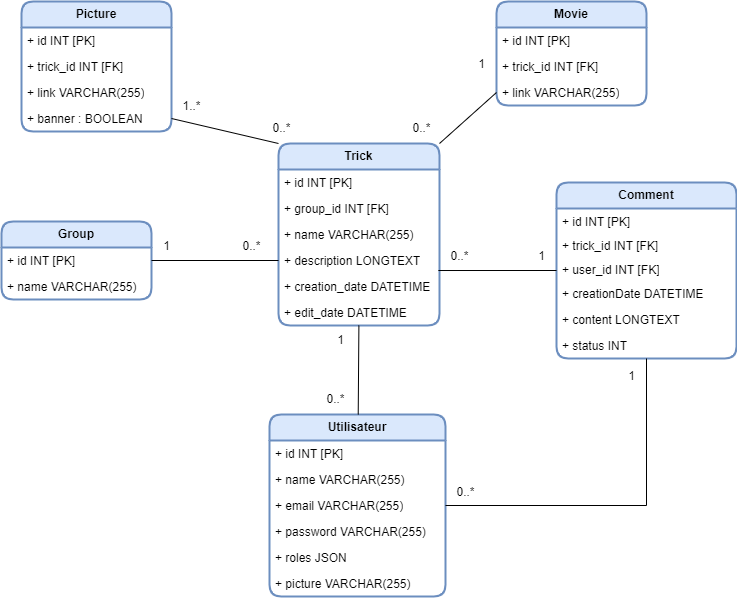

The diagram above was exported from draw.io. Its source (the exported page's mxGraphModel, read from the mxfile embedded in the PNG):
<mxGraphModel dx="1434" dy="738" grid="1" gridSize="10" guides="1" tooltips="1" connect="1" arrows="1" fold="1" page="1" pageScale="1" pageWidth="1169" pageHeight="827" math="0" shadow="0">
  <root>
    <mxCell id="79S_wPrga9v553_2PBae-0" />
    <mxCell id="79S_wPrga9v553_2PBae-1" parent="79S_wPrga9v553_2PBae-0" />
    <mxCell id="79S_wPrga9v553_2PBae-2" value="&lt;b&gt;Utilisateur&lt;/b&gt;" style="swimlane;fontStyle=0;childLayout=stackLayout;horizontal=1;startSize=26;fillColor=#dae8fc;horizontalStack=0;resizeParent=1;resizeParentMax=0;resizeLast=0;collapsible=1;marginBottom=0;whiteSpace=wrap;html=1;strokeColor=#6c8ebf;rounded=1;strokeWidth=2;" vertex="1" parent="79S_wPrga9v553_2PBae-1">
      <mxGeometry x="448" y="433" width="176" height="182" as="geometry">
        <mxRectangle x="80" y="180" width="70" height="30" as="alternateBounds" />
      </mxGeometry>
    </mxCell>
    <mxCell id="79S_wPrga9v553_2PBae-3" value="+ id INT [PK]" style="text;strokeColor=none;fillColor=none;align=left;verticalAlign=top;spacingLeft=4;spacingRight=4;overflow=hidden;rotatable=0;points=[[0,0.5],[1,0.5]];portConstraint=eastwest;whiteSpace=wrap;html=1;" vertex="1" parent="79S_wPrga9v553_2PBae-2">
      <mxGeometry y="26" width="176" height="26" as="geometry" />
    </mxCell>
    <mxCell id="79S_wPrga9v553_2PBae-4" value="+ name VARCHAR(255)" style="text;strokeColor=none;fillColor=none;align=left;verticalAlign=top;spacingLeft=4;spacingRight=4;overflow=hidden;rotatable=0;points=[[0,0.5],[1,0.5]];portConstraint=eastwest;whiteSpace=wrap;html=1;" vertex="1" parent="79S_wPrga9v553_2PBae-2">
      <mxGeometry y="52" width="176" height="26" as="geometry" />
    </mxCell>
    <mxCell id="79S_wPrga9v553_2PBae-5" value="+ email VARCHAR(255)" style="text;strokeColor=none;fillColor=none;align=left;verticalAlign=top;spacingLeft=4;spacingRight=4;overflow=hidden;rotatable=0;points=[[0,0.5],[1,0.5]];portConstraint=eastwest;whiteSpace=wrap;html=1;" vertex="1" parent="79S_wPrga9v553_2PBae-2">
      <mxGeometry y="78" width="176" height="26" as="geometry" />
    </mxCell>
    <mxCell id="79S_wPrga9v553_2PBae-6" value="+ password VARCHAR(255)" style="text;strokeColor=none;fillColor=none;align=left;verticalAlign=top;spacingLeft=4;spacingRight=4;overflow=hidden;rotatable=0;points=[[0,0.5],[1,0.5]];portConstraint=eastwest;whiteSpace=wrap;html=1;" vertex="1" parent="79S_wPrga9v553_2PBae-2">
      <mxGeometry y="104" width="176" height="26" as="geometry" />
    </mxCell>
    <mxCell id="79S_wPrga9v553_2PBae-7" value="+ roles JSON" style="text;strokeColor=none;fillColor=none;align=left;verticalAlign=top;spacingLeft=4;spacingRight=4;overflow=hidden;rotatable=0;points=[[0,0.5],[1,0.5]];portConstraint=eastwest;whiteSpace=wrap;html=1;" vertex="1" parent="79S_wPrga9v553_2PBae-2">
      <mxGeometry y="130" width="176" height="26" as="geometry" />
    </mxCell>
    <mxCell id="79S_wPrga9v553_2PBae-8" value="+ picture VARCHAR(255)" style="text;strokeColor=none;fillColor=none;align=left;verticalAlign=top;spacingLeft=4;spacingRight=4;overflow=hidden;rotatable=0;points=[[0,0.5],[1,0.5]];portConstraint=eastwest;whiteSpace=wrap;html=1;" vertex="1" parent="79S_wPrga9v553_2PBae-2">
      <mxGeometry y="156" width="176" height="26" as="geometry" />
    </mxCell>
    <mxCell id="79S_wPrga9v553_2PBae-9" value="&lt;b&gt;Trick&lt;br&gt;&lt;/b&gt;" style="swimlane;fontStyle=0;childLayout=stackLayout;horizontal=1;startSize=26;fillColor=#dae8fc;horizontalStack=0;resizeParent=1;resizeParentMax=0;resizeLast=0;collapsible=1;marginBottom=0;whiteSpace=wrap;html=1;strokeColor=#6c8ebf;strokeWidth=2;rounded=1;" vertex="1" parent="79S_wPrga9v553_2PBae-1">
      <mxGeometry x="457" y="162" width="161" height="182" as="geometry" />
    </mxCell>
    <mxCell id="79S_wPrga9v553_2PBae-10" value="+ id INT [PK]" style="text;strokeColor=none;fillColor=none;align=left;verticalAlign=top;spacingLeft=4;spacingRight=4;overflow=hidden;rotatable=0;points=[[0,0.5],[1,0.5]];portConstraint=eastwest;whiteSpace=wrap;html=1;" vertex="1" parent="79S_wPrga9v553_2PBae-9">
      <mxGeometry y="26" width="161" height="26" as="geometry" />
    </mxCell>
    <mxCell id="De4Dlt_zO6N7V5_2gtmO-0" value="+ group_id INT [FK]" style="text;strokeColor=none;fillColor=none;align=left;verticalAlign=top;spacingLeft=4;spacingRight=4;overflow=hidden;rotatable=0;points=[[0,0.5],[1,0.5]];portConstraint=eastwest;whiteSpace=wrap;html=1;" vertex="1" parent="79S_wPrga9v553_2PBae-9">
      <mxGeometry y="52" width="161" height="26" as="geometry" />
    </mxCell>
    <mxCell id="79S_wPrga9v553_2PBae-11" value="+ name VARCHAR(255)" style="text;strokeColor=none;fillColor=none;align=left;verticalAlign=top;spacingLeft=4;spacingRight=4;overflow=hidden;rotatable=0;points=[[0,0.5],[1,0.5]];portConstraint=eastwest;whiteSpace=wrap;html=1;" vertex="1" parent="79S_wPrga9v553_2PBae-9">
      <mxGeometry y="78" width="161" height="26" as="geometry" />
    </mxCell>
    <mxCell id="79S_wPrga9v553_2PBae-12" value="+ description LONGTEXT" style="text;strokeColor=none;fillColor=none;align=left;verticalAlign=top;spacingLeft=4;spacingRight=4;overflow=hidden;rotatable=0;points=[[0,0.5],[1,0.5]];portConstraint=eastwest;whiteSpace=wrap;html=1;" vertex="1" parent="79S_wPrga9v553_2PBae-9">
      <mxGeometry y="104" width="161" height="26" as="geometry" />
    </mxCell>
    <mxCell id="79S_wPrga9v553_2PBae-13" value="+ creation_date DATETIME" style="text;strokeColor=none;fillColor=none;align=left;verticalAlign=top;spacingLeft=4;spacingRight=4;overflow=hidden;rotatable=0;points=[[0,0.5],[1,0.5]];portConstraint=eastwest;whiteSpace=wrap;html=1;" vertex="1" parent="79S_wPrga9v553_2PBae-9">
      <mxGeometry y="130" width="161" height="26" as="geometry" />
    </mxCell>
    <mxCell id="79S_wPrga9v553_2PBae-14" value="+ edit_date DATETIME" style="text;strokeColor=none;fillColor=none;align=left;verticalAlign=top;spacingLeft=4;spacingRight=4;overflow=hidden;rotatable=0;points=[[0,0.5],[1,0.5]];portConstraint=eastwest;whiteSpace=wrap;html=1;" vertex="1" parent="79S_wPrga9v553_2PBae-9">
      <mxGeometry y="156" width="161" height="26" as="geometry" />
    </mxCell>
    <mxCell id="79S_wPrga9v553_2PBae-15" value="&lt;b&gt;Comment&lt;/b&gt;" style="swimlane;fontStyle=0;childLayout=stackLayout;horizontal=1;startSize=26;fillColor=#dae8fc;horizontalStack=0;resizeParent=1;resizeParentMax=0;resizeLast=0;collapsible=1;marginBottom=0;whiteSpace=wrap;html=1;strokeColor=#6c8ebf;strokeWidth=2;rounded=1;" vertex="1" parent="79S_wPrga9v553_2PBae-1">
      <mxGeometry x="735" y="201" width="180" height="176" as="geometry" />
    </mxCell>
    <mxCell id="79S_wPrga9v553_2PBae-16" value="+ id INT [PK]" style="text;strokeColor=none;fillColor=none;align=left;verticalAlign=top;spacingLeft=4;spacingRight=4;overflow=hidden;rotatable=0;points=[[0,0.5],[1,0.5]];portConstraint=eastwest;whiteSpace=wrap;html=1;" vertex="1" parent="79S_wPrga9v553_2PBae-15">
      <mxGeometry y="26" width="180" height="24" as="geometry" />
    </mxCell>
    <mxCell id="De4Dlt_zO6N7V5_2gtmO-3" value="+ trick_id INT [FK]" style="text;strokeColor=none;fillColor=none;align=left;verticalAlign=top;spacingLeft=4;spacingRight=4;overflow=hidden;rotatable=0;points=[[0,0.5],[1,0.5]];portConstraint=eastwest;whiteSpace=wrap;html=1;" vertex="1" parent="79S_wPrga9v553_2PBae-15">
      <mxGeometry y="50" width="180" height="24" as="geometry" />
    </mxCell>
    <mxCell id="De4Dlt_zO6N7V5_2gtmO-2" value="+ user_id INT [FK]" style="text;strokeColor=none;fillColor=none;align=left;verticalAlign=top;spacingLeft=4;spacingRight=4;overflow=hidden;rotatable=0;points=[[0,0.5],[1,0.5]];portConstraint=eastwest;whiteSpace=wrap;html=1;" vertex="1" parent="79S_wPrga9v553_2PBae-15">
      <mxGeometry y="74" width="180" height="24" as="geometry" />
    </mxCell>
    <mxCell id="79S_wPrga9v553_2PBae-17" value="+ creationDate DATETIME" style="text;strokeColor=none;fillColor=none;align=left;verticalAlign=top;spacingLeft=4;spacingRight=4;overflow=hidden;rotatable=0;points=[[0,0.5],[1,0.5]];portConstraint=eastwest;whiteSpace=wrap;html=1;" vertex="1" parent="79S_wPrga9v553_2PBae-15">
      <mxGeometry y="98" width="180" height="26" as="geometry" />
    </mxCell>
    <mxCell id="79S_wPrga9v553_2PBae-18" value="+ content LONGTEXT" style="text;strokeColor=none;fillColor=none;align=left;verticalAlign=top;spacingLeft=4;spacingRight=4;overflow=hidden;rotatable=0;points=[[0,0.5],[1,0.5]];portConstraint=eastwest;whiteSpace=wrap;html=1;" vertex="1" parent="79S_wPrga9v553_2PBae-15">
      <mxGeometry y="124" width="180" height="26" as="geometry" />
    </mxCell>
    <mxCell id="79S_wPrga9v553_2PBae-19" value="+ status INT" style="text;strokeColor=none;fillColor=none;align=left;verticalAlign=top;spacingLeft=4;spacingRight=4;overflow=hidden;rotatable=0;points=[[0,0.5],[1,0.5]];portConstraint=eastwest;whiteSpace=wrap;html=1;" vertex="1" parent="79S_wPrga9v553_2PBae-15">
      <mxGeometry y="150" width="180" height="26" as="geometry" />
    </mxCell>
    <mxCell id="79S_wPrga9v553_2PBae-20" value="" style="endArrow=none;html=1;rounded=0;" edge="1" parent="79S_wPrga9v553_2PBae-1" source="79S_wPrga9v553_2PBae-2" target="79S_wPrga9v553_2PBae-14">
      <mxGeometry width="50" height="50" relative="1" as="geometry">
        <mxPoint x="285" y="443" as="sourcePoint" />
        <mxPoint x="536" y="302" as="targetPoint" />
      </mxGeometry>
    </mxCell>
    <mxCell id="79S_wPrga9v553_2PBae-21" value="1" style="text;html=1;align=center;verticalAlign=middle;resizable=0;points=[];autosize=1;strokeColor=none;fillColor=none;" vertex="1" parent="79S_wPrga9v553_2PBae-1">
      <mxGeometry x="504" y="344" width="30" height="30" as="geometry" />
    </mxCell>
    <mxCell id="79S_wPrga9v553_2PBae-22" value="" style="endArrow=none;html=1;rounded=0;entryX=0;entryY=0.5;entryDx=0;entryDy=0;exitX=0.993;exitY=-0.115;exitDx=0;exitDy=0;exitPerimeter=0;" edge="1" parent="79S_wPrga9v553_2PBae-1" source="79S_wPrga9v553_2PBae-13" target="79S_wPrga9v553_2PBae-15">
      <mxGeometry width="50" height="50" relative="1" as="geometry">
        <mxPoint x="660" y="263" as="sourcePoint" />
        <mxPoint x="750" y="263" as="targetPoint" />
      </mxGeometry>
    </mxCell>
    <mxCell id="79S_wPrga9v553_2PBae-23" value="1" style="text;html=1;align=center;verticalAlign=middle;resizable=0;points=[];autosize=1;strokeColor=none;fillColor=none;" vertex="1" parent="79S_wPrga9v553_2PBae-1">
      <mxGeometry x="705" y="260" width="30" height="30" as="geometry" />
    </mxCell>
    <mxCell id="79S_wPrga9v553_2PBae-24" value="0..*" style="text;html=1;align=center;verticalAlign=middle;resizable=0;points=[];autosize=1;strokeColor=none;fillColor=none;" vertex="1" parent="79S_wPrga9v553_2PBae-1">
      <mxGeometry x="618" y="260" width="40" height="30" as="geometry" />
    </mxCell>
    <mxCell id="79S_wPrga9v553_2PBae-25" value="0..*" style="text;html=1;align=center;verticalAlign=middle;resizable=0;points=[];autosize=1;strokeColor=none;fillColor=none;" vertex="1" parent="79S_wPrga9v553_2PBae-1">
      <mxGeometry x="494" y="403" width="40" height="30" as="geometry" />
    </mxCell>
    <mxCell id="79S_wPrga9v553_2PBae-26" value="" style="endArrow=none;html=1;rounded=0;entryX=1;entryY=0.5;entryDx=0;entryDy=0;" edge="1" parent="79S_wPrga9v553_2PBae-1" source="79S_wPrga9v553_2PBae-19" target="79S_wPrga9v553_2PBae-5">
      <mxGeometry width="50" height="50" relative="1" as="geometry">
        <mxPoint x="825" y="328" as="sourcePoint" />
        <mxPoint x="530" y="473" as="targetPoint" />
        <Array as="points">
          <mxPoint x="825" y="524" />
        </Array>
      </mxGeometry>
    </mxCell>
    <mxCell id="79S_wPrga9v553_2PBae-27" value="0..*" style="text;html=1;align=center;verticalAlign=middle;resizable=0;points=[];autosize=1;strokeColor=none;fillColor=none;" vertex="1" parent="79S_wPrga9v553_2PBae-1">
      <mxGeometry x="624" y="496" width="40" height="30" as="geometry" />
    </mxCell>
    <mxCell id="79S_wPrga9v553_2PBae-28" value="1" style="text;html=1;align=center;verticalAlign=middle;resizable=0;points=[];autosize=1;strokeColor=none;fillColor=none;" vertex="1" parent="79S_wPrga9v553_2PBae-1">
      <mxGeometry x="795" y="380" width="30" height="30" as="geometry" />
    </mxCell>
    <mxCell id="79S_wPrga9v553_2PBae-29" value="&lt;b&gt;Movie&lt;br&gt;&lt;/b&gt;" style="swimlane;fontStyle=0;childLayout=stackLayout;horizontal=1;startSize=26;fillColor=#dae8fc;horizontalStack=0;resizeParent=1;resizeParentMax=0;resizeLast=0;collapsible=1;marginBottom=0;whiteSpace=wrap;html=1;strokeColor=#6c8ebf;rounded=1;strokeWidth=2;" vertex="1" parent="79S_wPrga9v553_2PBae-1">
      <mxGeometry x="675" y="20" width="150" height="104" as="geometry" />
    </mxCell>
    <mxCell id="79S_wPrga9v553_2PBae-30" value="+ id INT [PK]" style="text;strokeColor=none;fillColor=none;align=left;verticalAlign=top;spacingLeft=4;spacingRight=4;overflow=hidden;rotatable=0;points=[[0,0.5],[1,0.5]];portConstraint=eastwest;whiteSpace=wrap;html=1;" vertex="1" parent="79S_wPrga9v553_2PBae-29">
      <mxGeometry y="26" width="150" height="26" as="geometry" />
    </mxCell>
    <mxCell id="De4Dlt_zO6N7V5_2gtmO-1" value="+ trick_id INT [FK]" style="text;strokeColor=none;fillColor=none;align=left;verticalAlign=top;spacingLeft=4;spacingRight=4;overflow=hidden;rotatable=0;points=[[0,0.5],[1,0.5]];portConstraint=eastwest;whiteSpace=wrap;html=1;" vertex="1" parent="79S_wPrga9v553_2PBae-29">
      <mxGeometry y="52" width="150" height="26" as="geometry" />
    </mxCell>
    <mxCell id="79S_wPrga9v553_2PBae-31" value="+ link VARCHAR(255)" style="text;strokeColor=none;fillColor=none;align=left;verticalAlign=top;spacingLeft=4;spacingRight=4;overflow=hidden;rotatable=0;points=[[0,0.5],[1,0.5]];portConstraint=eastwest;whiteSpace=wrap;html=1;" vertex="1" parent="79S_wPrga9v553_2PBae-29">
      <mxGeometry y="78" width="150" height="26" as="geometry" />
    </mxCell>
    <mxCell id="79S_wPrga9v553_2PBae-32" value="&lt;b&gt;Picture&lt;br&gt;&lt;/b&gt;" style="swimlane;fontStyle=0;childLayout=stackLayout;horizontal=1;startSize=26;fillColor=#dae8fc;horizontalStack=0;resizeParent=1;resizeParentMax=0;resizeLast=0;collapsible=1;marginBottom=0;whiteSpace=wrap;html=1;strokeColor=#6c8ebf;rounded=1;strokeWidth=2;" vertex="1" parent="79S_wPrga9v553_2PBae-1">
      <mxGeometry x="200" y="20" width="150" height="130" as="geometry" />
    </mxCell>
    <mxCell id="79S_wPrga9v553_2PBae-33" value="+ id INT [PK]" style="text;strokeColor=none;fillColor=none;align=left;verticalAlign=top;spacingLeft=4;spacingRight=4;overflow=hidden;rotatable=0;points=[[0,0.5],[1,0.5]];portConstraint=eastwest;whiteSpace=wrap;html=1;" vertex="1" parent="79S_wPrga9v553_2PBae-32">
      <mxGeometry y="26" width="150" height="26" as="geometry" />
    </mxCell>
    <mxCell id="sKlV0fmqLF2mloFsFppn-0" value="+ trick_id INT [FK]" style="text;strokeColor=none;fillColor=none;align=left;verticalAlign=top;spacingLeft=4;spacingRight=4;overflow=hidden;rotatable=0;points=[[0,0.5],[1,0.5]];portConstraint=eastwest;whiteSpace=wrap;html=1;" vertex="1" parent="79S_wPrga9v553_2PBae-32">
      <mxGeometry y="52" width="150" height="26" as="geometry" />
    </mxCell>
    <mxCell id="79S_wPrga9v553_2PBae-34" value="+ link VARCHAR(255)" style="text;strokeColor=none;fillColor=none;align=left;verticalAlign=top;spacingLeft=4;spacingRight=4;overflow=hidden;rotatable=0;points=[[0,0.5],[1,0.5]];portConstraint=eastwest;whiteSpace=wrap;html=1;" vertex="1" parent="79S_wPrga9v553_2PBae-32">
      <mxGeometry y="78" width="150" height="26" as="geometry" />
    </mxCell>
    <mxCell id="79S_wPrga9v553_2PBae-35" value="+ banner : BOOLEAN" style="text;strokeColor=none;fillColor=none;align=left;verticalAlign=top;spacingLeft=4;spacingRight=4;overflow=hidden;rotatable=0;points=[[0,0.5],[1,0.5]];portConstraint=eastwest;whiteSpace=wrap;html=1;" vertex="1" parent="79S_wPrga9v553_2PBae-32">
      <mxGeometry y="104" width="150" height="26" as="geometry" />
    </mxCell>
    <mxCell id="79S_wPrga9v553_2PBae-36" value="&lt;b&gt;Group&lt;br&gt;&lt;/b&gt;" style="swimlane;fontStyle=0;childLayout=stackLayout;horizontal=1;startSize=26;fillColor=#dae8fc;horizontalStack=0;resizeParent=1;resizeParentMax=0;resizeLast=0;collapsible=1;marginBottom=0;whiteSpace=wrap;html=1;strokeColor=#6c8ebf;strokeWidth=2;rounded=1;" vertex="1" parent="79S_wPrga9v553_2PBae-1">
      <mxGeometry x="180" y="240" width="150" height="78" as="geometry" />
    </mxCell>
    <mxCell id="79S_wPrga9v553_2PBae-37" value="+ id INT [PK]" style="text;strokeColor=none;fillColor=none;align=left;verticalAlign=top;spacingLeft=4;spacingRight=4;overflow=hidden;rotatable=0;points=[[0,0.5],[1,0.5]];portConstraint=eastwest;whiteSpace=wrap;html=1;" vertex="1" parent="79S_wPrga9v553_2PBae-36">
      <mxGeometry y="26" width="150" height="26" as="geometry" />
    </mxCell>
    <mxCell id="79S_wPrga9v553_2PBae-38" value="+ name VARCHAR(255)" style="text;strokeColor=none;fillColor=none;align=left;verticalAlign=top;spacingLeft=4;spacingRight=4;overflow=hidden;rotatable=0;points=[[0,0.5],[1,0.5]];portConstraint=eastwest;whiteSpace=wrap;html=1;" vertex="1" parent="79S_wPrga9v553_2PBae-36">
      <mxGeometry y="52" width="150" height="26" as="geometry" />
    </mxCell>
    <mxCell id="79S_wPrga9v553_2PBae-39" value="" style="endArrow=none;html=1;rounded=0;entryX=0;entryY=0.5;entryDx=0;entryDy=0;exitX=1;exitY=0.5;exitDx=0;exitDy=0;" edge="1" parent="79S_wPrga9v553_2PBae-1" source="79S_wPrga9v553_2PBae-37" target="79S_wPrga9v553_2PBae-12">
      <mxGeometry width="50" height="50" relative="1" as="geometry">
        <mxPoint x="340" y="280" as="sourcePoint" />
        <mxPoint x="390" y="230" as="targetPoint" />
      </mxGeometry>
    </mxCell>
    <mxCell id="79S_wPrga9v553_2PBae-40" value="1" style="text;html=1;align=center;verticalAlign=middle;resizable=0;points=[];autosize=1;strokeColor=none;fillColor=none;" vertex="1" parent="79S_wPrga9v553_2PBae-1">
      <mxGeometry x="330" y="250" width="30" height="30" as="geometry" />
    </mxCell>
    <mxCell id="79S_wPrga9v553_2PBae-41" value="0..*" style="text;html=1;align=center;verticalAlign=middle;resizable=0;points=[];autosize=1;strokeColor=none;fillColor=none;" vertex="1" parent="79S_wPrga9v553_2PBae-1">
      <mxGeometry x="410" y="250" width="40" height="30" as="geometry" />
    </mxCell>
    <mxCell id="79S_wPrga9v553_2PBae-42" value="" style="endArrow=none;html=1;rounded=0;entryX=0;entryY=0;entryDx=0;entryDy=0;exitX=1;exitY=0.5;exitDx=0;exitDy=0;" edge="1" parent="79S_wPrga9v553_2PBae-1" source="79S_wPrga9v553_2PBae-35" target="79S_wPrga9v553_2PBae-9">
      <mxGeometry width="50" height="50" relative="1" as="geometry">
        <mxPoint x="365" y="150" as="sourcePoint" />
        <mxPoint x="415" y="100" as="targetPoint" />
      </mxGeometry>
    </mxCell>
    <mxCell id="79S_wPrga9v553_2PBae-43" value="1..*" style="text;html=1;align=center;verticalAlign=middle;resizable=0;points=[];autosize=1;strokeColor=none;fillColor=none;" vertex="1" parent="79S_wPrga9v553_2PBae-1">
      <mxGeometry x="350" y="110" width="40" height="30" as="geometry" />
    </mxCell>
    <mxCell id="79S_wPrga9v553_2PBae-44" value="0..*" style="text;html=1;align=center;verticalAlign=middle;resizable=0;points=[];autosize=1;strokeColor=none;fillColor=none;" vertex="1" parent="79S_wPrga9v553_2PBae-1">
      <mxGeometry x="440" y="132" width="40" height="30" as="geometry" />
    </mxCell>
    <mxCell id="79S_wPrga9v553_2PBae-45" value="" style="endArrow=none;html=1;rounded=0;exitX=1;exitY=0;exitDx=0;exitDy=0;entryX=0;entryY=0.5;entryDx=0;entryDy=0;" edge="1" parent="79S_wPrga9v553_2PBae-1" source="79S_wPrga9v553_2PBae-9" target="79S_wPrga9v553_2PBae-31">
      <mxGeometry width="50" height="50" relative="1" as="geometry">
        <mxPoint x="596" y="150" as="sourcePoint" />
        <mxPoint x="646" y="100" as="targetPoint" />
      </mxGeometry>
    </mxCell>
    <mxCell id="79S_wPrga9v553_2PBae-46" value="1" style="text;html=1;align=center;verticalAlign=middle;resizable=0;points=[];autosize=1;strokeColor=none;fillColor=none;" vertex="1" parent="79S_wPrga9v553_2PBae-1">
      <mxGeometry x="645" y="68" width="30" height="30" as="geometry" />
    </mxCell>
    <mxCell id="79S_wPrga9v553_2PBae-47" value="0..*" style="text;html=1;align=center;verticalAlign=middle;resizable=0;points=[];autosize=1;strokeColor=none;fillColor=none;" vertex="1" parent="79S_wPrga9v553_2PBae-1">
      <mxGeometry x="580" y="132" width="40" height="30" as="geometry" />
    </mxCell>
  </root>
</mxGraphModel>